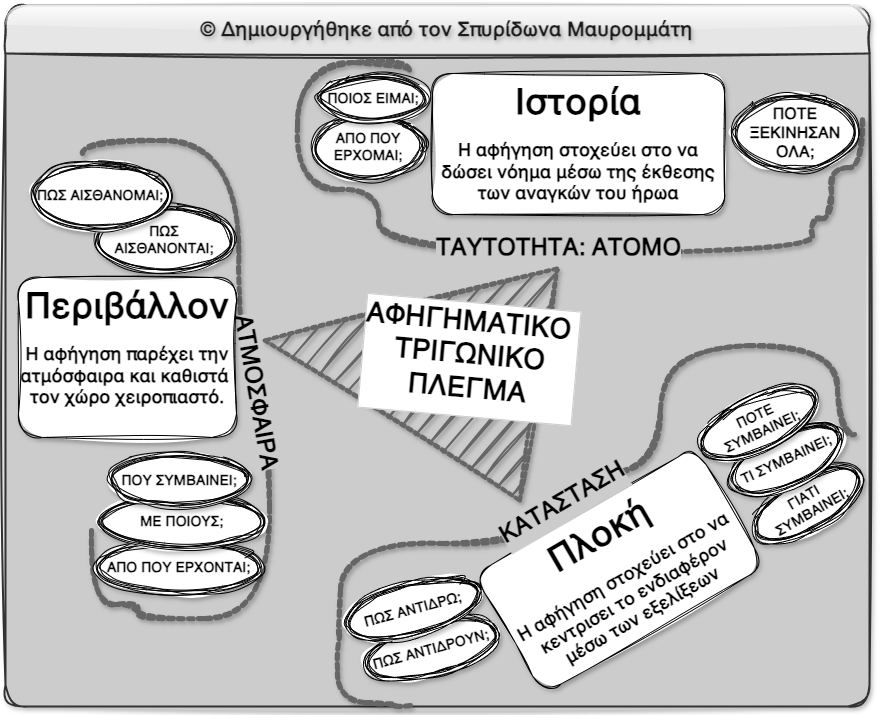

The diagram above was exported from draw.io. Its source (the exported page's mxGraphModel, read from the mxfile embedded in the PNG):
<mxGraphModel dx="1287" dy="1384" grid="0" gridSize="10" guides="1" tooltips="1" connect="1" arrows="1" fold="1" page="0" pageScale="1" pageWidth="827" pageHeight="1169" background="none" math="1" shadow="0">
  <root>
    <mxCell id="X5NqExCQtvZxIxQ7pmgY-0" />
    <mxCell id="1" parent="X5NqExCQtvZxIxQ7pmgY-0" />
    <mxCell id="Gr0Zq-AI6Quabplr0KPa-179" value="" style="swimlane;html=1;startSize=48;horizontal=1;containerType=tree;labelBackgroundColor=none;strokeWidth=2;fontFamily=Comic Sans MS;fontSize=9;swimlaneLine=1;collapsible=0;shadow=1;perimeterSpacing=0;strokeColor=#333333;swimlaneFillColor=#CCCCCC;fillColor=#E6E6E6;glass=1;rounded=1;fillStyle=solid;fontColor=#333333;sketch=1;curveFitting=1;jiggle=2;" parent="1" vertex="1">
      <mxGeometry x="424" y="-6" width="864" height="701" as="geometry" />
    </mxCell>
    <mxCell id="TgUlMgBZfq7XYlPJlgz3-3" value="&lt;b&gt;&lt;font style=&quot;font-size: 14px;&quot;&gt;ΑΠΟ ΠΟΥ ΕΡΧΟΜΑΙ;&lt;/font&gt;&lt;/b&gt;" style="ellipse;shape=doubleEllipse;whiteSpace=wrap;html=1;shadow=1;sketch=1;curveFitting=1;jiggle=2;strokeWidth=1;fillStyle=auto;" parent="Gr0Zq-AI6Quabplr0KPa-179" vertex="1">
      <mxGeometry x="306" y="106" width="114" height="70" as="geometry" />
    </mxCell>
    <mxCell id="Gr0Zq-AI6Quabplr0KPa-181" value="" style="whiteSpace=wrap;html=1;rounded=1;arcSize=50;align=center;verticalAlign=middle;container=1;recursiveResize=0;strokeWidth=1;autosize=1;spacing=4;treeFolding=1;" parent="Gr0Zq-AI6Quabplr0KPa-179" vertex="1">
      <mxGeometry x="498.54999999999995" y="247.48" height="1" as="geometry" />
    </mxCell>
    <mxCell id="Gr0Zq-AI6Quabplr0KPa-193" value="" style="whiteSpace=wrap;html=1;rounded=1;arcSize=50;align=center;verticalAlign=middle;container=1;recursiveResize=0;strokeWidth=1;autosize=1;spacing=4;treeFolding=1;" parent="Gr0Zq-AI6Quabplr0KPa-179" vertex="1">
      <mxGeometry x="514.55" y="425.48" height="1" as="geometry" />
    </mxCell>
    <mxCell id="iRwH48iHGSL3jELhI3F7-77" value="" style="endArrow=none;dashed=1;html=1;dashPattern=1 1;strokeWidth=5;rounded=0;edgeStyle=orthogonalEdgeStyle;curved=1;strokeColor=#666666;shadow=1;sketch=1;curveFitting=1;jiggle=2;flowAnimation=1;" parent="Gr0Zq-AI6Quabplr0KPa-179" edge="1">
      <mxGeometry width="50" height="50" relative="1" as="geometry">
        <mxPoint x="405" y="700" as="sourcePoint" />
        <mxPoint x="849" y="429" as="targetPoint" />
        <Array as="points">
          <mxPoint x="386" y="700" />
          <mxPoint x="386" y="697" />
          <mxPoint x="332" y="697" />
          <mxPoint x="332" y="630" />
          <mxPoint x="335" y="630" />
          <mxPoint x="335" y="538" />
          <mxPoint x="539" y="538" />
          <mxPoint x="539" y="468" />
          <mxPoint x="655" y="468" />
          <mxPoint x="655" y="340" />
          <mxPoint x="832" y="340" />
        </Array>
      </mxGeometry>
    </mxCell>
    <mxCell id="iRwH48iHGSL3jELhI3F7-81" value="" style="endArrow=none;dashed=1;html=1;dashPattern=1 1;strokeWidth=5;rounded=0;edgeStyle=orthogonalEdgeStyle;curved=1;strokeColor=#666666;sketch=1;curveFitting=1;jiggle=2;shadow=1;flowAnimation=1;" parent="Gr0Zq-AI6Quabplr0KPa-179" edge="1">
      <mxGeometry width="50" height="50" relative="1" as="geometry">
        <mxPoint x="77" y="148" as="sourcePoint" />
        <mxPoint x="86" y="525" as="targetPoint" />
        <Array as="points">
          <mxPoint x="77" y="135" />
          <mxPoint x="233" y="135" />
          <mxPoint x="233" y="390" />
          <mxPoint x="264" y="390" />
          <mxPoint x="264" y="613" />
          <mxPoint x="132" y="613" />
          <mxPoint x="132" y="599" />
          <mxPoint x="86" y="599" />
        </Array>
      </mxGeometry>
    </mxCell>
    <mxCell id="iRwH48iHGSL3jELhI3F7-92" value="&lt;b&gt;&lt;font style=&quot;line-height: 180%; color: rgb(0, 0, 0); font-size: 24px;&quot;&gt;ΑΤΜΟΣΦΑΙΡΑ&lt;/font&gt;&lt;/b&gt;" style="edgeLabel;html=1;align=center;verticalAlign=middle;resizable=0;points=[];rotation=80;labelBackgroundColor=#CCCCCC;spacing=2;" parent="iRwH48iHGSL3jELhI3F7-81" vertex="1" connectable="0">
      <mxGeometry x="-0.1102" y="1" relative="1" as="geometry">
        <mxPoint x="19" y="-1" as="offset" />
      </mxGeometry>
    </mxCell>
    <mxCell id="oJcmBltZpOlthqBH6KPs-1" value="&lt;font style=&quot;font-size: 20px;&quot;&gt;© Δημιουργήθηκε από τον Σπυρίδωνα Μαυρομμάτη&lt;/font&gt;" style="text;html=1;align=center;verticalAlign=middle;whiteSpace=wrap;rounded=0;fontColor=#1A1A1A;fontStyle=1;labelBackgroundColor=none;labelBorderColor=none;textShadow=1;" parent="Gr0Zq-AI6Quabplr0KPa-179" vertex="1">
      <mxGeometry x="171" y="8" width="541" height="30" as="geometry" />
    </mxCell>
    <mxCell id="3pi5pxxUGWnmgvZHNGtE-4" value="&lt;h1 style=&quot;margin-top: 0px;&quot;&gt;&lt;font style=&quot;font-size: 36px; color: rgb(0, 0, 0);&quot;&gt;Πλοκή&lt;/font&gt;&lt;/h1&gt;&lt;p&gt;&lt;font style=&quot;font-size: 18px;&quot;&gt;&lt;b style=&quot;&quot;&gt;Η αφήγηση στοχεύει στο να κεντρισει το ενδιαφέρον μέσω των εξελίξεων&amp;nbsp;&lt;/b&gt;&lt;/font&gt;&lt;/p&gt;" style="text;html=1;whiteSpace=wrap;overflow=hidden;rounded=1;align=center;fillColor=default;sketch=1;curveFitting=1;jiggle=2;shadow=1;rotation=-30;strokeColor=default;" parent="Gr0Zq-AI6Quabplr0KPa-179" vertex="1">
      <mxGeometry x="486" y="496" width="256" height="138" as="geometry" />
    </mxCell>
    <mxCell id="3pi5pxxUGWnmgvZHNGtE-5" value="&lt;h1 style=&quot;margin-top: 0px;&quot;&gt;&lt;font style=&quot;color: rgb(0, 0, 0);&quot;&gt;&lt;span style=&quot;font-size: 36px;&quot;&gt;Ιστορία&lt;/span&gt;&lt;/font&gt;&lt;/h1&gt;&lt;p&gt;&lt;font style=&quot;font-size: 18px;&quot;&gt;&lt;b style=&quot;&quot;&gt;Η αφήγηση στοχεύει στο να δώσει νόημα μέσω της έκθεσης των αναγκών του ήρωα&lt;/b&gt;&lt;/font&gt;&lt;/p&gt;" style="text;html=1;whiteSpace=wrap;overflow=hidden;rounded=1;align=center;fillColor=default;shadow=1;glass=0;strokeWidth=1;perimeterSpacing=7;strokeColor=default;sketch=1;curveFitting=1;jiggle=2;" parent="Gr0Zq-AI6Quabplr0KPa-179" vertex="1">
      <mxGeometry x="427" y="68" width="292" height="141" as="geometry" />
    </mxCell>
    <mxCell id="3pi5pxxUGWnmgvZHNGtE-33" value="&lt;h1 style=&quot;margin-top: 0px;&quot;&gt;&lt;span style=&quot;font-size: 36px;&quot;&gt;&lt;font style=&quot;color: rgb(0, 0, 0);&quot;&gt;Περιβάλλον&lt;/font&gt;&lt;/span&gt;&lt;/h1&gt;&lt;p&gt;&lt;font style=&quot;font-size: 18px;&quot;&gt;&lt;b style=&quot;&quot;&gt;Η αφήγηση&amp;nbsp;&lt;/b&gt;&lt;/font&gt;&lt;b style=&quot;background-color: transparent; color: light-dark(rgb(0, 0, 0), rgb(255, 255, 255)); font-size: 18px;&quot;&gt;παρέχει την ατμόσφαιρα και&amp;nbsp;&lt;/b&gt;&lt;font style=&quot;background-color: transparent; color: light-dark(rgb(0, 0, 0), rgb(255, 255, 255)); font-size: 18px;&quot;&gt;&lt;b&gt;καθιστά&amp;nbsp; τον χώρο χειροπιαστό&lt;/b&gt;&lt;/font&gt;&lt;b style=&quot;background-color: transparent; color: light-dark(rgb(0, 0, 0), rgb(255, 255, 255)); font-size: 18px;&quot;&gt;.&lt;/b&gt;&lt;/p&gt;" style="text;html=1;whiteSpace=wrap;overflow=hidden;rounded=1;align=center;fillColor=default;sketch=1;curveFitting=1;jiggle=2;shadow=1;strokeColor=default;" parent="Gr0Zq-AI6Quabplr0KPa-179" vertex="1">
      <mxGeometry x="13" y="272" width="218" height="160" as="geometry" />
    </mxCell>
    <mxCell id="5vcZSHpD3itEPlO3pg0r-10" value="&lt;b style=&quot;&quot;&gt;&lt;font style=&quot;font-size: 14px;&quot;&gt;ΠΟΙΟΣ ΕΙΜΑΙ;&lt;/font&gt;&lt;/b&gt;" style="ellipse;shape=doubleEllipse;whiteSpace=wrap;html=1;shadow=1;sketch=1;curveFitting=1;jiggle=2;strokeWidth=1;fillStyle=auto;" parent="Gr0Zq-AI6Quabplr0KPa-179" vertex="1">
      <mxGeometry x="313" y="68" width="110" height="49" as="geometry" />
    </mxCell>
    <mxCell id="iRwH48iHGSL3jELhI3F7-76" value="" style="endArrow=none;dashed=1;html=1;dashPattern=1 1;strokeWidth=5;rounded=0;edgeStyle=orthogonalEdgeStyle;curved=1;strokeColor=#666666;sketch=1;curveFitting=1;jiggle=2;shadow=1;flowAnimation=1;" parent="Gr0Zq-AI6Quabplr0KPa-179" edge="1">
      <mxGeometry width="50" height="50" relative="1" as="geometry">
        <mxPoint x="404" y="64.48" as="sourcePoint" />
        <mxPoint x="857" y="112" as="targetPoint" />
        <Array as="points">
          <mxPoint x="404" y="57" />
          <mxPoint x="292" y="57" />
          <mxPoint x="292" y="184" />
          <mxPoint x="373" y="184" />
          <mxPoint x="373" y="248" />
          <mxPoint x="807" y="248" />
          <mxPoint x="807" y="213" />
          <mxPoint x="826" y="213" />
          <mxPoint x="826" y="162" />
          <mxPoint x="857" y="162" />
        </Array>
      </mxGeometry>
    </mxCell>
    <mxCell id="iRwH48iHGSL3jELhI3F7-86" value="&lt;font style=&quot;font-size: 24px; color: rgb(0, 0, 0);&quot;&gt;&lt;b style=&quot;line-height: 180%;&quot;&gt;ΤΑΥΤΟΤΗΤΑ: ΑΤΟΜΟ&lt;/b&gt;&lt;/font&gt;" style="edgeLabel;html=1;align=center;verticalAlign=middle;resizable=0;points=[];rotation=0;spacing=2;labelBackgroundColor=#CCCCCC;" parent="iRwH48iHGSL3jELhI3F7-76" vertex="1" connectable="0">
      <mxGeometry x="0.0364" y="31" relative="1" as="geometry">
        <mxPoint x="47" y="23" as="offset" />
      </mxGeometry>
    </mxCell>
    <mxCell id="5vcZSHpD3itEPlO3pg0r-16" value="&lt;div&gt;&lt;b style=&quot;&quot;&gt;&lt;font size=&quot;3&quot;&gt;ΠΟΤΕ ΞΕΚΙΝΗΣΑΝ ΟΛΑ;&lt;/font&gt;&lt;/b&gt;&lt;/div&gt;" style="ellipse;shape=doubleEllipse;whiteSpace=wrap;html=1;shadow=1;sketch=1;curveFitting=1;jiggle=2;strokeWidth=1;fillStyle=auto;" parent="Gr0Zq-AI6Quabplr0KPa-179" vertex="1">
      <mxGeometry x="727" y="88" width="126" height="78" as="geometry" />
    </mxCell>
    <mxCell id="5vcZSHpD3itEPlO3pg0r-21" value="&lt;b&gt;&lt;font style=&quot;line-height: 180%; color: rgb(0, 0, 0); font-size: 24px;&quot;&gt;ΚΑΤΑΣΤΑΣΗ&lt;/font&gt;&lt;/b&gt;" style="edgeLabel;html=1;align=center;verticalAlign=middle;resizable=0;points=[];rotation=-30;labelBackgroundColor=#CCCCCC;spacing=2;" parent="Gr0Zq-AI6Quabplr0KPa-179" vertex="1" connectable="0">
      <mxGeometry x="559" y="508" as="geometry">
        <mxPoint x="2.5358983848622443" y="-12.392304845413264" as="offset" />
      </mxGeometry>
    </mxCell>
    <mxCell id="5vcZSHpD3itEPlO3pg0r-26" value="&lt;b style=&quot;&quot;&gt;&lt;font style=&quot;font-size: 14px;&quot;&gt;ΠΩΣ ΑΙΣΘΑΝΟΝΤΑΙ;&lt;/font&gt;&lt;/b&gt;" style="ellipse;shape=doubleEllipse;whiteSpace=wrap;html=1;shadow=1;sketch=1;curveFitting=1;jiggle=2;strokeWidth=1;fillStyle=auto;" parent="Gr0Zq-AI6Quabplr0KPa-179" vertex="1">
      <mxGeometry x="89" y="199" width="140.48" height="70" as="geometry" />
    </mxCell>
    <mxCell id="5vcZSHpD3itEPlO3pg0r-30" value="" style="shape=mxgraph.arrows2.wedgeArrow;html=1;bendable=0;startWidth=117.5;fillColor=strokeColor;defaultFillColor=invert;defaultGradientColor=invert;rounded=0;dashed=1;strokeColor=#666666;shadow=1;flowAnimation=0;strokeWidth=4;dashPattern=1 1;sketch=1;curveFitting=1;jiggle=2;" parent="Gr0Zq-AI6Quabplr0KPa-179" edge="1">
      <mxGeometry width="100" height="100" relative="1" as="geometry">
        <mxPoint x="533" y="379" as="sourcePoint" />
        <mxPoint x="259" y="335" as="targetPoint" />
      </mxGeometry>
    </mxCell>
    <mxCell id="5vcZSHpD3itEPlO3pg0r-66" value="&lt;span style=&quot;font-size: 28px;&quot;&gt;&lt;b&gt;ΑΦΗΓΗΜΑΤΙΚΟ&amp;nbsp;&lt;/b&gt;&lt;/span&gt;&lt;div&gt;&lt;span style=&quot;font-size: 28px;&quot;&gt;&lt;b&gt;ΤΡΙΓΩΝΙΚΟ&lt;/b&gt;&lt;/span&gt;&lt;/div&gt;&lt;div&gt;&lt;span style=&quot;font-size: 28px;&quot;&gt;&lt;b&gt;ΠΛΕΓΜΑ&lt;br&gt;&lt;/b&gt;&lt;/span&gt;&lt;div&gt;&lt;div&gt;&lt;br&gt;&lt;/div&gt;&lt;/div&gt;&lt;/div&gt;" style="edgeLabel;html=1;align=center;verticalAlign=middle;resizable=0;points=[];labelBorderColor=#CCCCCC;labelBackgroundColor=#FFFFFF;textShadow=0;spacingTop=1;rotation=5;" parent="5vcZSHpD3itEPlO3pg0r-30" vertex="1" connectable="0">
      <mxGeometry x="-0.2884" y="-11" relative="1" as="geometry">
        <mxPoint x="26" as="offset" />
      </mxGeometry>
    </mxCell>
    <mxCell id="TgUlMgBZfq7XYlPJlgz3-1" value="&lt;b style=&quot;&quot;&gt;&lt;font style=&quot;font-size: 14px;&quot;&gt;ΠΩΣ ΑΙΣΘΑΝΟΜΑΙ;&lt;/font&gt;&lt;/b&gt;" style="ellipse;shape=doubleEllipse;whiteSpace=wrap;html=1;shadow=1;sketch=1;curveFitting=1;jiggle=2;strokeWidth=1;fillStyle=auto;" parent="Gr0Zq-AI6Quabplr0KPa-179" vertex="1">
      <mxGeometry x="25" y="155" width="140.48" height="70" as="geometry" />
    </mxCell>
    <mxCell id="TgUlMgBZfq7XYlPJlgz3-30" value="&lt;b style=&quot;&quot;&gt;&lt;font style=&quot;font-size: 14px;&quot;&gt;ΠΩΣ ΑΝΤΙΔΡΟΥΝ;&lt;/font&gt;&lt;/b&gt;" style="ellipse;shape=doubleEllipse;whiteSpace=wrap;html=1;shadow=1;sketch=1;curveFitting=1;jiggle=2;strokeWidth=1;fillStyle=auto;rotation=-15;" parent="Gr0Zq-AI6Quabplr0KPa-179" vertex="1">
      <mxGeometry x="355" y="615" width="141" height="57" as="geometry" />
    </mxCell>
    <mxCell id="TgUlMgBZfq7XYlPJlgz3-56" value="&lt;b style=&quot;&quot;&gt;&lt;font style=&quot;font-size: 14px;&quot;&gt;ΓΙΑΤΙ ΣΥΜΒΑΙΝΕΙ;&lt;/font&gt;&lt;/b&gt;" style="ellipse;shape=doubleEllipse;whiteSpace=wrap;html=1;shadow=1;sketch=1;curveFitting=1;jiggle=2;strokeWidth=1;fillStyle=auto;rotation=-30;" parent="Gr0Zq-AI6Quabplr0KPa-179" vertex="1">
      <mxGeometry x="740" y="470" width="124" height="57" as="geometry" />
    </mxCell>
    <mxCell id="TgUlMgBZfq7XYlPJlgz3-29" value="&lt;b style=&quot;&quot;&gt;&lt;font style=&quot;font-size: 14px;&quot;&gt;ΠΩΣ ΑΝΤΙΔΡΩ;&lt;/font&gt;&lt;/b&gt;" style="ellipse;shape=doubleEllipse;whiteSpace=wrap;html=1;shadow=1;sketch=1;curveFitting=1;jiggle=2;strokeWidth=1;fillStyle=auto;rotation=-15;" parent="Gr0Zq-AI6Quabplr0KPa-179" vertex="1">
      <mxGeometry x="337" y="575" width="141" height="57" as="geometry" />
    </mxCell>
    <mxCell id="TgUlMgBZfq7XYlPJlgz3-57" value="&lt;b&gt;&lt;font style=&quot;font-size: 14px;&quot;&gt;ΑΠΟ ΠΟΥ ΕΡΧΟΝΤΑΙ;&lt;/font&gt;&lt;/b&gt;" style="ellipse;shape=doubleEllipse;whiteSpace=wrap;html=1;shadow=1;sketch=1;curveFitting=1;jiggle=2;strokeWidth=1;fillStyle=auto;" parent="Gr0Zq-AI6Quabplr0KPa-179" vertex="1">
      <mxGeometry x="89" y="534" width="169" height="56" as="geometry" />
    </mxCell>
    <mxCell id="TgUlMgBZfq7XYlPJlgz3-85" value="&lt;span style=&quot;font-size: 14px;&quot;&gt;&lt;b&gt;ΜΕ ΠΟΙΟΥΣ;&lt;/b&gt;&lt;/span&gt;" style="ellipse;shape=doubleEllipse;whiteSpace=wrap;html=1;shadow=1;sketch=1;curveFitting=1;jiggle=2;strokeWidth=1;fillStyle=auto;" parent="Gr0Zq-AI6Quabplr0KPa-179" vertex="1">
      <mxGeometry x="92" y="487.99999999999994" width="169" height="56" as="geometry" />
    </mxCell>
    <mxCell id="5vcZSHpD3itEPlO3pg0r-25" value="&lt;b style=&quot;&quot;&gt;&lt;font style=&quot;font-size: 14px;&quot;&gt;ΠΟΥ ΣΥΜΒΑΙΝΕΙ;&lt;/font&gt;&lt;/b&gt;" style="ellipse;shape=doubleEllipse;whiteSpace=wrap;html=1;shadow=1;sketch=1;curveFitting=1;jiggle=2;strokeWidth=1;fillStyle=auto;" parent="Gr0Zq-AI6Quabplr0KPa-179" vertex="1">
      <mxGeometry x="102.5" y="446" width="142" height="57" as="geometry" />
    </mxCell>
    <mxCell id="TgUlMgBZfq7XYlPJlgz3-4" value="&lt;b style=&quot;&quot;&gt;&lt;font style=&quot;font-size: 14px;&quot;&gt;ΤΙ ΣΥΜΒΑΙΝΕΙ;&lt;/font&gt;&lt;/b&gt;" style="ellipse;shape=doubleEllipse;whiteSpace=wrap;html=1;shadow=1;sketch=1;curveFitting=1;jiggle=2;strokeWidth=1;fillStyle=auto;rotation=-25;" parent="Gr0Zq-AI6Quabplr0KPa-179" vertex="1">
      <mxGeometry x="719" y="425.47999999999996" width="124" height="57" as="geometry" />
    </mxCell>
    <mxCell id="TgUlMgBZfq7XYlPJlgz3-2" value="&lt;b style=&quot;&quot;&gt;&lt;font style=&quot;font-size: 14px;&quot;&gt;ΠΟΤΕ ΣΥΜΒΑΙΝΕΙ;&lt;/font&gt;&lt;/b&gt;" style="ellipse;shape=doubleEllipse;whiteSpace=wrap;html=1;shadow=1;sketch=1;curveFitting=1;jiggle=2;strokeWidth=1;fillStyle=auto;rotation=-25;" parent="Gr0Zq-AI6Quabplr0KPa-179" vertex="1">
      <mxGeometry x="689" y="389" width="128" height="57" as="geometry" />
    </mxCell>
  </root>
</mxGraphModel>